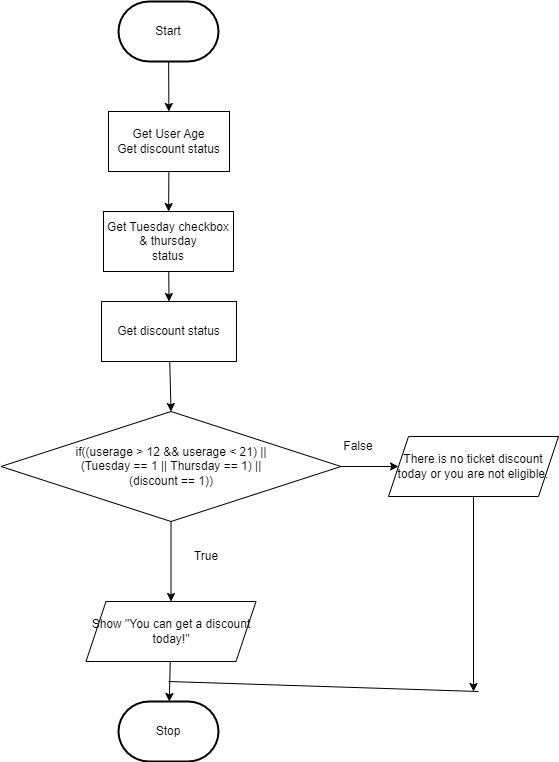

The diagram above was exported from draw.io. Its source (the exported page's mxGraphModel, read from the mxfile embedded in the PNG):
<mxGraphModel dx="873" dy="645" grid="1" gridSize="10" guides="1" tooltips="1" connect="1" arrows="1" fold="1" page="1" pageScale="1" pageWidth="850" pageHeight="1100" math="0" shadow="0">
  <root>
    <mxCell id="0" />
    <mxCell id="1" parent="0" />
    <mxCell id="5" style="edgeStyle=none;html=1;" parent="1" source="2" target="4" edge="1">
      <mxGeometry relative="1" as="geometry" />
    </mxCell>
    <mxCell id="2" value="Start" style="strokeWidth=2;html=1;shape=mxgraph.flowchart.terminator;whiteSpace=wrap;" parent="1" vertex="1">
      <mxGeometry x="230" y="310" width="100" height="60" as="geometry" />
    </mxCell>
    <mxCell id="3" value="Stop" style="strokeWidth=2;html=1;shape=mxgraph.flowchart.terminator;whiteSpace=wrap;" parent="1" vertex="1">
      <mxGeometry x="230" y="1010" width="100" height="60" as="geometry" />
    </mxCell>
    <mxCell id="10" style="edgeStyle=none;html=1;" edge="1" parent="1" source="4" target="9">
      <mxGeometry relative="1" as="geometry" />
    </mxCell>
    <mxCell id="4" value="Get User Age&lt;br&gt;Get discount status" style="rounded=0;whiteSpace=wrap;html=1;" parent="1" vertex="1">
      <mxGeometry x="220" y="420" width="121" height="60" as="geometry" />
    </mxCell>
    <mxCell id="16" style="edgeStyle=none;html=1;entryX=0;entryY=0.5;entryDx=0;entryDy=0;" edge="1" parent="1" source="6" target="14">
      <mxGeometry relative="1" as="geometry" />
    </mxCell>
    <mxCell id="17" style="edgeStyle=none;html=1;entryX=0.5;entryY=0;entryDx=0;entryDy=0;" edge="1" parent="1" source="6" target="15">
      <mxGeometry relative="1" as="geometry" />
    </mxCell>
    <mxCell id="6" value="if((userage &amp;gt; 12 &amp;amp;&amp;amp; userage &amp;lt; 21) || &lt;br&gt;(Tuesday == 1 || Thursday == 1) || &lt;br&gt;(discount == 1))" style="rhombus;whiteSpace=wrap;html=1;" vertex="1" parent="1">
      <mxGeometry x="112.5" y="720" width="340" height="110" as="geometry" />
    </mxCell>
    <mxCell id="12" style="edgeStyle=none;html=1;entryX=0.5;entryY=0;entryDx=0;entryDy=0;" edge="1" parent="1" source="9" target="11">
      <mxGeometry relative="1" as="geometry" />
    </mxCell>
    <mxCell id="9" value="Get Tuesday checkbox &amp;amp; thursday&lt;br&gt;status" style="rounded=0;whiteSpace=wrap;html=1;" vertex="1" parent="1">
      <mxGeometry x="215" y="520" width="130" height="60" as="geometry" />
    </mxCell>
    <mxCell id="13" style="edgeStyle=none;html=1;entryX=0.5;entryY=0;entryDx=0;entryDy=0;" edge="1" parent="1" source="11" target="6">
      <mxGeometry relative="1" as="geometry" />
    </mxCell>
    <mxCell id="11" value="Get discount status" style="rounded=0;whiteSpace=wrap;html=1;" vertex="1" parent="1">
      <mxGeometry x="213" y="610" width="135" height="60" as="geometry" />
    </mxCell>
    <mxCell id="22" style="edgeStyle=none;html=1;" edge="1" parent="1" source="14">
      <mxGeometry relative="1" as="geometry">
        <mxPoint x="585" y="1000" as="targetPoint" />
      </mxGeometry>
    </mxCell>
    <mxCell id="14" value="There is no ticket discount today or you are not eligible." style="shape=parallelogram;perimeter=parallelogramPerimeter;whiteSpace=wrap;html=1;fixedSize=1;" vertex="1" parent="1">
      <mxGeometry x="500" y="745" width="170" height="60" as="geometry" />
    </mxCell>
    <mxCell id="23" style="edgeStyle=none;html=1;" edge="1" parent="1" source="15" target="3">
      <mxGeometry relative="1" as="geometry" />
    </mxCell>
    <mxCell id="15" value="Show &quot;You can get a discount today!&quot;" style="shape=parallelogram;perimeter=parallelogramPerimeter;whiteSpace=wrap;html=1;fixedSize=1;" vertex="1" parent="1">
      <mxGeometry x="197.5" y="910" width="170" height="60" as="geometry" />
    </mxCell>
    <mxCell id="18" value="True" style="text;html=1;strokeColor=none;fillColor=none;align=center;verticalAlign=middle;whiteSpace=wrap;rounded=0;" vertex="1" parent="1">
      <mxGeometry x="288" y="850" width="60" height="30" as="geometry" />
    </mxCell>
    <mxCell id="20" value="False" style="text;html=1;strokeColor=none;fillColor=none;align=center;verticalAlign=middle;whiteSpace=wrap;rounded=0;" vertex="1" parent="1">
      <mxGeometry x="440" y="740" width="60" height="30" as="geometry" />
    </mxCell>
    <mxCell id="24" value="" style="endArrow=none;html=1;" edge="1" parent="1">
      <mxGeometry width="50" height="50" relative="1" as="geometry">
        <mxPoint x="280" y="990" as="sourcePoint" />
        <mxPoint x="590" y="1000" as="targetPoint" />
      </mxGeometry>
    </mxCell>
  </root>
</mxGraphModel>